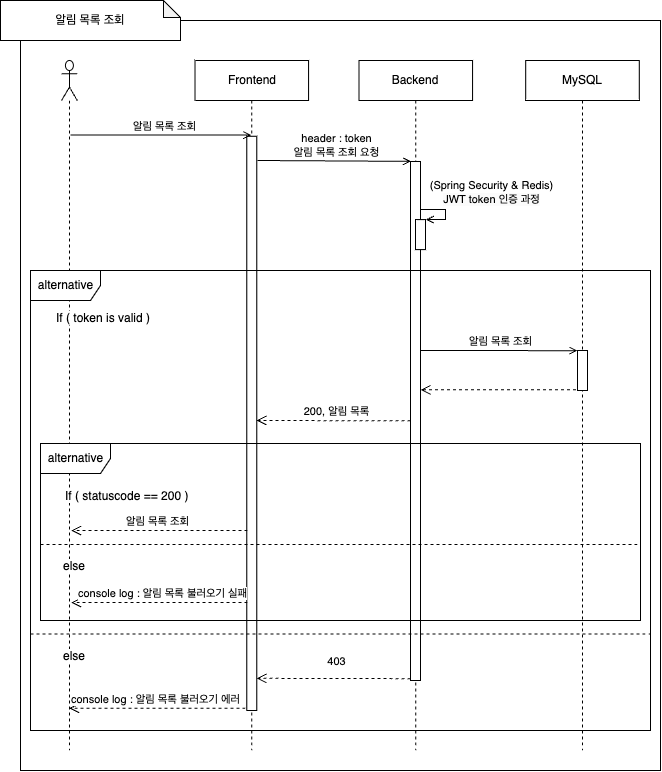

The diagram above was exported from draw.io. Its source (the exported page's mxGraphModel, read from the mxfile embedded in the PNG):
<mxGraphModel dx="2208" dy="-612" grid="1" gridSize="10" guides="1" tooltips="1" connect="1" arrows="1" fold="1" page="1" pageScale="1" pageWidth="850" pageHeight="1100" math="0" shadow="0">
  <root>
    <mxCell id="0" />
    <mxCell id="1" parent="0" />
    <mxCell id="DZ6tXSbMwK_RoOOpebAi-426" value="" style="rounded=0;whiteSpace=wrap;html=1;" vertex="1" parent="1">
      <mxGeometry x="870" y="2460" width="640" height="750" as="geometry" />
    </mxCell>
    <mxCell id="ud3NqCEBkGgAlsUdj_b5-582" value="Frontend" style="shape=umlLifeline;perimeter=lifelinePerimeter;whiteSpace=wrap;html=1;container=0;collapsible=0;recursiveResize=0;outlineConnect=0;" parent="1" vertex="1">
      <mxGeometry x="1044.51" y="2500" width="113.57" height="690" as="geometry" />
    </mxCell>
    <mxCell id="ud3NqCEBkGgAlsUdj_b5-585" value="" style="html=1;points=[];perimeter=orthogonalPerimeter;container=0;" parent="1" vertex="1">
      <mxGeometry x="1096.3" y="2575.75" width="10" height="574.25" as="geometry" />
    </mxCell>
    <mxCell id="ud3NqCEBkGgAlsUdj_b5-581" value="" style="shape=umlLifeline;participant=umlActor;perimeter=lifelinePerimeter;whiteSpace=wrap;html=1;container=0;collapsible=0;recursiveResize=0;verticalAlign=top;spacingTop=36;outlineConnect=0;movable=1;resizable=1;rotatable=1;deletable=1;editable=1;locked=0;connectable=1;" parent="1" vertex="1">
      <mxGeometry x="911" y="2500" width="15.83" height="690" as="geometry" />
    </mxCell>
    <mxCell id="ud3NqCEBkGgAlsUdj_b5-584" value="Backend" style="shape=umlLifeline;perimeter=lifelinePerimeter;whiteSpace=wrap;html=1;container=0;collapsible=0;recursiveResize=0;outlineConnect=0;" parent="1" vertex="1">
      <mxGeometry x="1208.5" y="2500" width="113.57" height="690" as="geometry" />
    </mxCell>
    <mxCell id="ud3NqCEBkGgAlsUdj_b5-589" value="" style="html=1;verticalAlign=bottom;labelBackgroundColor=none;endArrow=open;endFill=0;rounded=0;entryX=0.056;entryY=0.001;entryDx=0;entryDy=0;entryPerimeter=0;" parent="1" edge="1">
      <mxGeometry x="-0.0014" width="160" relative="1" as="geometry">
        <mxPoint x="1107.0100000000002" y="2600" as="sourcePoint" />
        <mxPoint x="1260.5600000000004" y="2600.8597" as="targetPoint" />
        <mxPoint as="offset" />
      </mxGeometry>
    </mxCell>
    <mxCell id="ud3NqCEBkGgAlsUdj_b5-627" value="header : token&lt;br&gt;알림 목록 조회 요청" style="edgeLabel;html=1;align=center;verticalAlign=middle;resizable=0;points=[];" parent="ud3NqCEBkGgAlsUdj_b5-589" vertex="1" connectable="0">
      <mxGeometry x="0.0231" y="-1" relative="1" as="geometry">
        <mxPoint y="-18" as="offset" />
      </mxGeometry>
    </mxCell>
    <mxCell id="ud3NqCEBkGgAlsUdj_b5-590" value="" style="html=1;points=[];perimeter=orthogonalPerimeter;container=0;" parent="1" vertex="1">
      <mxGeometry x="1260" y="2601" width="10" height="519" as="geometry" />
    </mxCell>
    <mxCell id="ud3NqCEBkGgAlsUdj_b5-609" value="MySQL" style="shape=umlLifeline;perimeter=lifelinePerimeter;whiteSpace=wrap;html=1;container=0;collapsible=0;recursiveResize=0;outlineConnect=0;" parent="1" vertex="1">
      <mxGeometry x="1375.21" y="2500" width="113.57" height="690" as="geometry" />
    </mxCell>
    <mxCell id="DZ6tXSbMwK_RoOOpebAi-5" style="edgeStyle=orthogonalEdgeStyle;rounded=0;orthogonalLoop=1;jettySize=auto;html=1;exitX=0.5;exitY=0;exitDx=0;exitDy=0;entryX=0;entryY=0.5;entryDx=0;entryDy=0;" edge="1" parent="1" target="DZ6tXSbMwK_RoOOpebAi-36">
      <mxGeometry relative="1" as="geometry">
        <Array as="points">
          <mxPoint x="1045" y="2203" />
        </Array>
        <mxPoint x="1045.0050000000006" y="2212" as="sourcePoint" />
      </mxGeometry>
    </mxCell>
    <mxCell id="DZ6tXSbMwK_RoOOpebAi-21" value="" style="html=1;points=[];perimeter=orthogonalPerimeter;container=0;" vertex="1" parent="1">
      <mxGeometry x="1265" y="2659.11" width="10" height="30" as="geometry" />
    </mxCell>
    <mxCell id="DZ6tXSbMwK_RoOOpebAi-22" value="" style="html=1;verticalAlign=bottom;labelBackgroundColor=none;endArrow=open;endFill=0;rounded=0;entryX=1.024;entryY=0;entryDx=0;entryDy=0;entryPerimeter=0;" edge="1" parent="1" target="DZ6tXSbMwK_RoOOpebAi-21">
      <mxGeometry x="0.0023" width="160" relative="1" as="geometry">
        <mxPoint x="1270" y="2649.11" as="sourcePoint" />
        <mxPoint x="1420.0100000000002" y="2625.2900000000004" as="targetPoint" />
        <mxPoint as="offset" />
        <Array as="points">
          <mxPoint x="1295" y="2649.11" />
          <mxPoint x="1295" y="2659.11" />
        </Array>
      </mxGeometry>
    </mxCell>
    <mxCell id="DZ6tXSbMwK_RoOOpebAi-23" value="(Spring Security &amp;amp; Redis)&lt;br style=&quot;border-color: var(--border-color); background-color: rgb(251, 251, 251);&quot;&gt;&lt;span style=&quot;background-color: rgb(251, 251, 251);&quot;&gt;JWT token 인증 과정&lt;/span&gt;" style="edgeLabel;html=1;align=center;verticalAlign=middle;resizable=0;points=[];" vertex="1" connectable="0" parent="DZ6tXSbMwK_RoOOpebAi-22">
      <mxGeometry x="0.0674" relative="1" as="geometry">
        <mxPoint x="45" y="-23" as="offset" />
      </mxGeometry>
    </mxCell>
    <mxCell id="DZ6tXSbMwK_RoOOpebAi-423" value="" style="html=1;verticalAlign=bottom;labelBackgroundColor=none;endArrow=open;endFill=0;rounded=0;" edge="1" parent="1" target="ud3NqCEBkGgAlsUdj_b5-582">
      <mxGeometry x="-0.0014" width="160" relative="1" as="geometry">
        <mxPoint x="920.0000000000002" y="2574.5699999999997" as="sourcePoint" />
        <mxPoint x="1073.5500000000004" y="2575.4296999999997" as="targetPoint" />
        <mxPoint as="offset" />
      </mxGeometry>
    </mxCell>
    <mxCell id="DZ6tXSbMwK_RoOOpebAi-424" value="알림 목록 조회" style="edgeLabel;html=1;align=center;verticalAlign=middle;resizable=0;points=[];" vertex="1" connectable="0" parent="DZ6tXSbMwK_RoOOpebAi-423">
      <mxGeometry x="0.0231" y="-1" relative="1" as="geometry">
        <mxPoint y="-11" as="offset" />
      </mxGeometry>
    </mxCell>
    <mxCell id="DZ6tXSbMwK_RoOOpebAi-42" value="alternative" style="shape=umlFrame;tabWidth=110;tabHeight=30;tabPosition=left;html=1;boundedLbl=1;labelInHeader=1;width=70;height=30;container=0;" vertex="1" parent="1">
      <mxGeometry x="880" y="2710" width="620" height="460" as="geometry" />
    </mxCell>
    <mxCell id="ud3NqCEBkGgAlsUdj_b5-622" value="alternative" style="shape=umlFrame;tabWidth=110;tabHeight=30;tabPosition=left;html=1;boundedLbl=1;labelInHeader=1;width=70;height=30;container=0;" parent="1" vertex="1">
      <mxGeometry x="890" y="2883.04" width="600" height="176.96" as="geometry" />
    </mxCell>
    <mxCell id="ud3NqCEBkGgAlsUdj_b5-592" value="&lt;font style=&quot;font-size: 12px; background-color: rgb(255, 255, 255);&quot;&gt;If ( statuscode == 200 )&lt;/font&gt;" style="text;html=1;strokeColor=none;fillColor=none;align=left;verticalAlign=middle;whiteSpace=wrap;rounded=0;fontSize=16;container=0;" parent="1" vertex="1">
      <mxGeometry x="912.8299999999999" y="2920" width="225.5" height="30" as="geometry" />
    </mxCell>
    <mxCell id="ud3NqCEBkGgAlsUdj_b5-593" value="" style="line;strokeWidth=1;dashed=1;labelPosition=center;verticalLabelPosition=bottom;align=left;verticalAlign=top;spacingLeft=20;spacingTop=15;fontColor=#FF3333;container=0;" parent="1" vertex="1">
      <mxGeometry x="890" y="2970" width="600" height="27.89" as="geometry" />
    </mxCell>
    <mxCell id="ud3NqCEBkGgAlsUdj_b5-594" value="&lt;font style=&quot;font-size: 12px; background-color: rgb(255, 255, 255);&quot;&gt;else&lt;/font&gt;" style="text;html=1;strokeColor=none;fillColor=none;align=left;verticalAlign=middle;whiteSpace=wrap;rounded=0;fontSize=16;container=0;" parent="1" vertex="1">
      <mxGeometry x="911" y="2990" width="150" height="30" as="geometry" />
    </mxCell>
    <mxCell id="ud3NqCEBkGgAlsUdj_b5-598" value="" style="html=1;verticalAlign=bottom;endArrow=open;dashed=1;endSize=8;rounded=0;" parent="1" edge="1">
      <mxGeometry x="0.0206" relative="1" as="geometry">
        <mxPoint x="1260" y="2860.34" as="sourcePoint" />
        <mxPoint x="1106" y="2860" as="targetPoint" />
        <mxPoint as="offset" />
      </mxGeometry>
    </mxCell>
    <mxCell id="ud3NqCEBkGgAlsUdj_b5-599" value="200, 알림 목록" style="edgeLabel;html=1;align=center;verticalAlign=middle;resizable=0;points=[];" parent="ud3NqCEBkGgAlsUdj_b5-598" vertex="1" connectable="0">
      <mxGeometry x="-0.0195" y="1" relative="1" as="geometry">
        <mxPoint y="-11" as="offset" />
      </mxGeometry>
    </mxCell>
    <mxCell id="ud3NqCEBkGgAlsUdj_b5-600" value="console log : 알림 목록 불러오기 실패" style="html=1;verticalAlign=bottom;endArrow=open;dashed=1;endSize=8;rounded=0;" parent="1" edge="1">
      <mxGeometry x="-0.026" relative="1" as="geometry">
        <mxPoint x="1097.0100000000002" y="3042" as="sourcePoint" />
        <mxPoint x="920.666666666667" y="3042" as="targetPoint" />
        <mxPoint as="offset" />
      </mxGeometry>
    </mxCell>
    <mxCell id="ud3NqCEBkGgAlsUdj_b5-612" value="" style="html=1;verticalAlign=bottom;endArrow=open;dashed=1;endSize=8;rounded=0;" parent="1" edge="1">
      <mxGeometry x="0.0206" relative="1" as="geometry">
        <mxPoint x="1431.4950000000008" y="2829.37" as="sourcePoint" />
        <mxPoint x="1270.0100000000002" y="2829.37" as="targetPoint" />
        <mxPoint as="offset" />
      </mxGeometry>
    </mxCell>
    <mxCell id="ud3NqCEBkGgAlsUdj_b5-636" value="" style="html=1;points=[];perimeter=orthogonalPerimeter;container=0;" parent="1" vertex="1">
      <mxGeometry x="1427" y="2790" width="10" height="40" as="geometry" />
    </mxCell>
    <mxCell id="ud3NqCEBkGgAlsUdj_b5-637" value="알림 목록 조회" style="html=1;verticalAlign=bottom;labelBackgroundColor=none;endArrow=open;endFill=0;rounded=0;entryX=0.095;entryY=0.003;entryDx=0;entryDy=0;entryPerimeter=0;" parent="1" edge="1">
      <mxGeometry x="0.0074" width="160" relative="1" as="geometry">
        <mxPoint x="1270.0100000000002" y="2790" as="sourcePoint" />
        <mxPoint x="1426.9499999999998" y="2790.18" as="targetPoint" />
        <mxPoint as="offset" />
      </mxGeometry>
    </mxCell>
    <mxCell id="ud3NqCEBkGgAlsUdj_b5-644" value="알림 목록 조회" style="html=1;verticalAlign=bottom;endArrow=open;dashed=1;endSize=8;rounded=0;" parent="1" edge="1">
      <mxGeometry x="0.0196" relative="1" as="geometry">
        <mxPoint x="1097.0100000000002" y="2970" as="sourcePoint" />
        <mxPoint x="920.666666666667" y="2970" as="targetPoint" />
        <mxPoint as="offset" />
      </mxGeometry>
    </mxCell>
    <mxCell id="DZ6tXSbMwK_RoOOpebAi-7" value="&lt;font style=&quot;font-size: 12px; background-color: rgb(255, 255, 255);&quot;&gt;If ( token is valid )&lt;/font&gt;" style="text;html=1;strokeColor=none;fillColor=none;align=left;verticalAlign=middle;whiteSpace=wrap;rounded=0;fontSize=16;container=0;" vertex="1" parent="1">
      <mxGeometry x="904.0100000000002" y="2742" width="150" height="30" as="geometry" />
    </mxCell>
    <mxCell id="DZ6tXSbMwK_RoOOpebAi-13" value="&lt;font style=&quot;font-size: 12px; background-color: rgb(255, 255, 255);&quot;&gt;else&lt;/font&gt;" style="text;html=1;strokeColor=none;fillColor=none;align=left;verticalAlign=middle;whiteSpace=wrap;rounded=0;fontSize=16;container=0;" vertex="1" parent="1">
      <mxGeometry x="911" y="3080" width="150" height="30" as="geometry" />
    </mxCell>
    <mxCell id="DZ6tXSbMwK_RoOOpebAi-43" value="" style="line;strokeWidth=1;dashed=1;labelPosition=center;verticalLabelPosition=bottom;align=left;verticalAlign=top;spacingLeft=20;spacingTop=15;fontColor=#FF3333;container=0;" vertex="1" parent="1">
      <mxGeometry x="880" y="3060" width="620" height="27.07" as="geometry" />
    </mxCell>
    <mxCell id="DZ6tXSbMwK_RoOOpebAi-44" value="console log : 알림 목록 불러오기 에러" style="html=1;verticalAlign=bottom;endArrow=open;dashed=1;endSize=8;rounded=0;" edge="1" parent="1">
      <mxGeometry x="0.012" relative="1" as="geometry">
        <mxPoint x="1095" y="3147.83" as="sourcePoint" />
        <mxPoint x="918.6566666666668" y="3147.83" as="targetPoint" />
        <mxPoint as="offset" />
      </mxGeometry>
    </mxCell>
    <mxCell id="DZ6tXSbMwK_RoOOpebAi-45" value="" style="html=1;verticalAlign=bottom;endArrow=open;dashed=1;endSize=8;rounded=0;" edge="1" parent="1">
      <mxGeometry x="0.0206" relative="1" as="geometry">
        <mxPoint x="1260" y="3118.17" as="sourcePoint" />
        <mxPoint x="1106" y="3117.83" as="targetPoint" />
        <mxPoint as="offset" />
      </mxGeometry>
    </mxCell>
    <mxCell id="DZ6tXSbMwK_RoOOpebAi-46" value="403" style="edgeLabel;html=1;align=center;verticalAlign=middle;resizable=0;points=[];" vertex="1" connectable="0" parent="DZ6tXSbMwK_RoOOpebAi-45">
      <mxGeometry x="-0.0195" y="1" relative="1" as="geometry">
        <mxPoint y="-19" as="offset" />
      </mxGeometry>
    </mxCell>
    <mxCell id="DZ6tXSbMwK_RoOOpebAi-425" value="알림 목록 조회" style="shape=note;whiteSpace=wrap;html=1;backgroundOutline=1;darkOpacity=0.05;size=17;" vertex="1" parent="1">
      <mxGeometry x="850" y="2440" width="180" height="40" as="geometry" />
    </mxCell>
  </root>
</mxGraphModel>